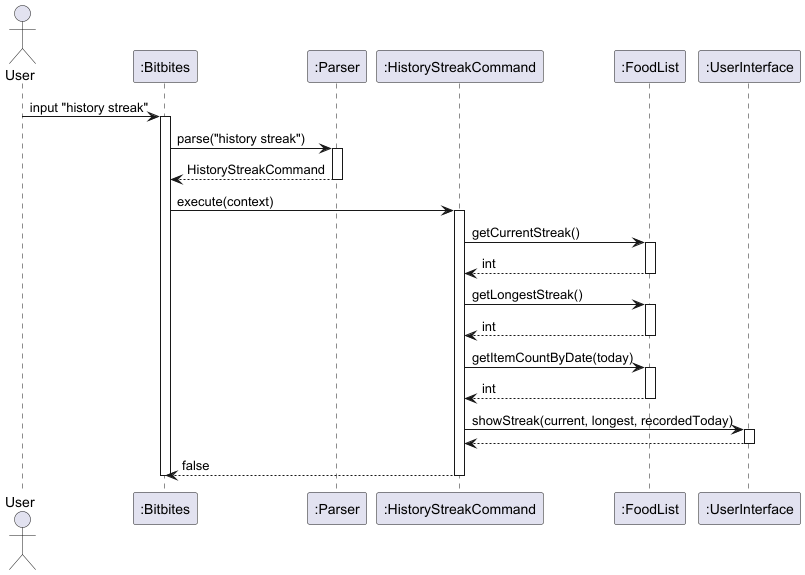

The diagram above was rendered by PlantUML. Its source (embedded in the PNG):
@startuml
actor User
participant ":Bitbites" as Bitbites
participant ":Parser" as Parser
participant ":HistoryStreakCommand" as Cmd
participant ":FoodList" as FoodList
participant ":UserInterface" as UI

User -> Bitbites : input "history streak"
activate Bitbites

Bitbites -> Parser : parse("history streak")
activate Parser
Parser --> Bitbites : HistoryStreakCommand
deactivate Parser

Bitbites -> Cmd : execute(context)
activate Cmd

Cmd -> FoodList : getCurrentStreak()
activate FoodList
FoodList --> Cmd : int
deactivate FoodList

Cmd -> FoodList : getLongestStreak()
activate FoodList
FoodList --> Cmd : int
deactivate FoodList

Cmd -> FoodList : getItemCountByDate(today)
activate FoodList
FoodList --> Cmd : int
deactivate FoodList

Cmd -> UI : showStreak(current, longest, recordedToday)
activate UI
UI --> Cmd
deactivate UI

Cmd --> Bitbites : false
deactivate Cmd
deactivate Bitbites
@enduml